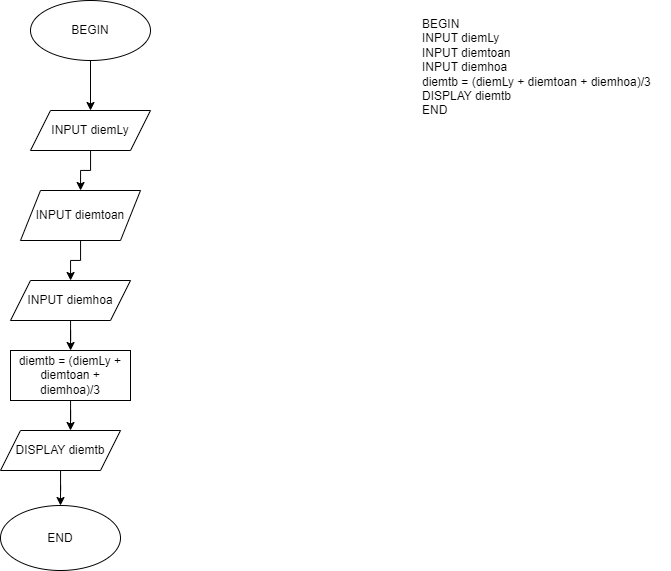

The diagram above was exported from draw.io. Its source (the exported page's mxGraphModel, read from the mxfile embedded in the PNG):
<mxGraphModel dx="1021" dy="567" grid="1" gridSize="10" guides="1" tooltips="1" connect="1" arrows="1" fold="1" page="1" pageScale="1" pageWidth="827" pageHeight="1169" math="0" shadow="0">
  <root>
    <mxCell id="WIyWlLk6GJQsqaUBKTNV-0" />
    <mxCell id="WIyWlLk6GJQsqaUBKTNV-1" parent="WIyWlLk6GJQsqaUBKTNV-0" />
    <mxCell id="4KKDw_2XO6_XXZEAxQER-0" value="BEGIN &#10;&#09;INPUT diemLy&#10;&#09;INPUT diemtoan&#10;&#09;INPUT diemhoa&#10;&#09;diemtb = (diemLy + diemtoan + diemhoa)/3&#10;&#09;DISPLAY diemtb&#10;END" style="text;whiteSpace=wrap;html=1;" vertex="1" parent="WIyWlLk6GJQsqaUBKTNV-1">
      <mxGeometry x="630" y="50" width="250" height="120" as="geometry" />
    </mxCell>
    <mxCell id="4KKDw_2XO6_XXZEAxQER-16" style="edgeStyle=orthogonalEdgeStyle;rounded=0;orthogonalLoop=1;jettySize=auto;html=1;entryX=0.5;entryY=0;entryDx=0;entryDy=0;" edge="1" parent="WIyWlLk6GJQsqaUBKTNV-1" source="4KKDw_2XO6_XXZEAxQER-2" target="4KKDw_2XO6_XXZEAxQER-3">
      <mxGeometry relative="1" as="geometry" />
    </mxCell>
    <mxCell id="4KKDw_2XO6_XXZEAxQER-2" value="BEGIN" style="ellipse;whiteSpace=wrap;html=1;" vertex="1" parent="WIyWlLk6GJQsqaUBKTNV-1">
      <mxGeometry x="240" y="40" width="120" height="60" as="geometry" />
    </mxCell>
    <mxCell id="4KKDw_2XO6_XXZEAxQER-17" style="edgeStyle=orthogonalEdgeStyle;rounded=0;orthogonalLoop=1;jettySize=auto;html=1;" edge="1" parent="WIyWlLk6GJQsqaUBKTNV-1" source="4KKDw_2XO6_XXZEAxQER-3" target="4KKDw_2XO6_XXZEAxQER-4">
      <mxGeometry relative="1" as="geometry" />
    </mxCell>
    <mxCell id="4KKDw_2XO6_XXZEAxQER-3" value="INPUT diemLy" style="shape=parallelogram;perimeter=parallelogramPerimeter;whiteSpace=wrap;html=1;fixedSize=1;" vertex="1" parent="WIyWlLk6GJQsqaUBKTNV-1">
      <mxGeometry x="240" y="150" width="120" height="40" as="geometry" />
    </mxCell>
    <mxCell id="4KKDw_2XO6_XXZEAxQER-18" style="edgeStyle=orthogonalEdgeStyle;rounded=0;orthogonalLoop=1;jettySize=auto;html=1;" edge="1" parent="WIyWlLk6GJQsqaUBKTNV-1" source="4KKDw_2XO6_XXZEAxQER-4" target="4KKDw_2XO6_XXZEAxQER-5">
      <mxGeometry relative="1" as="geometry" />
    </mxCell>
    <mxCell id="4KKDw_2XO6_XXZEAxQER-4" value="INPUT diemtoan" style="shape=parallelogram;perimeter=parallelogramPerimeter;whiteSpace=wrap;html=1;fixedSize=1;" vertex="1" parent="WIyWlLk6GJQsqaUBKTNV-1">
      <mxGeometry x="230" y="230" width="120" height="50" as="geometry" />
    </mxCell>
    <mxCell id="4KKDw_2XO6_XXZEAxQER-19" style="edgeStyle=orthogonalEdgeStyle;rounded=0;orthogonalLoop=1;jettySize=auto;html=1;" edge="1" parent="WIyWlLk6GJQsqaUBKTNV-1" source="4KKDw_2XO6_XXZEAxQER-5" target="4KKDw_2XO6_XXZEAxQER-8">
      <mxGeometry relative="1" as="geometry" />
    </mxCell>
    <mxCell id="4KKDw_2XO6_XXZEAxQER-5" value="INPUT diemhoa" style="shape=parallelogram;perimeter=parallelogramPerimeter;whiteSpace=wrap;html=1;fixedSize=1;" vertex="1" parent="WIyWlLk6GJQsqaUBKTNV-1">
      <mxGeometry x="220" y="320" width="120" height="40" as="geometry" />
    </mxCell>
    <mxCell id="4KKDw_2XO6_XXZEAxQER-21" style="edgeStyle=orthogonalEdgeStyle;rounded=0;orthogonalLoop=1;jettySize=auto;html=1;" edge="1" parent="WIyWlLk6GJQsqaUBKTNV-1" source="4KKDw_2XO6_XXZEAxQER-8">
      <mxGeometry relative="1" as="geometry">
        <mxPoint x="280" y="470" as="targetPoint" />
      </mxGeometry>
    </mxCell>
    <mxCell id="4KKDw_2XO6_XXZEAxQER-8" value="diemtb = (diemLy + diemtoan + diemhoa)/3" style="rounded=0;whiteSpace=wrap;html=1;" vertex="1" parent="WIyWlLk6GJQsqaUBKTNV-1">
      <mxGeometry x="220" y="390" width="120" height="50" as="geometry" />
    </mxCell>
    <mxCell id="4KKDw_2XO6_XXZEAxQER-22" style="edgeStyle=orthogonalEdgeStyle;rounded=0;orthogonalLoop=1;jettySize=auto;html=1;" edge="1" parent="WIyWlLk6GJQsqaUBKTNV-1" source="4KKDw_2XO6_XXZEAxQER-9" target="4KKDw_2XO6_XXZEAxQER-10">
      <mxGeometry relative="1" as="geometry" />
    </mxCell>
    <mxCell id="4KKDw_2XO6_XXZEAxQER-9" value="DISPLAY diemtb" style="shape=parallelogram;perimeter=parallelogramPerimeter;whiteSpace=wrap;html=1;fixedSize=1;" vertex="1" parent="WIyWlLk6GJQsqaUBKTNV-1">
      <mxGeometry x="210" y="470" width="120" height="40" as="geometry" />
    </mxCell>
    <mxCell id="4KKDw_2XO6_XXZEAxQER-10" value="END" style="ellipse;whiteSpace=wrap;html=1;" vertex="1" parent="WIyWlLk6GJQsqaUBKTNV-1">
      <mxGeometry x="210" y="545" width="120" height="65" as="geometry" />
    </mxCell>
  </root>
</mxGraphModel>